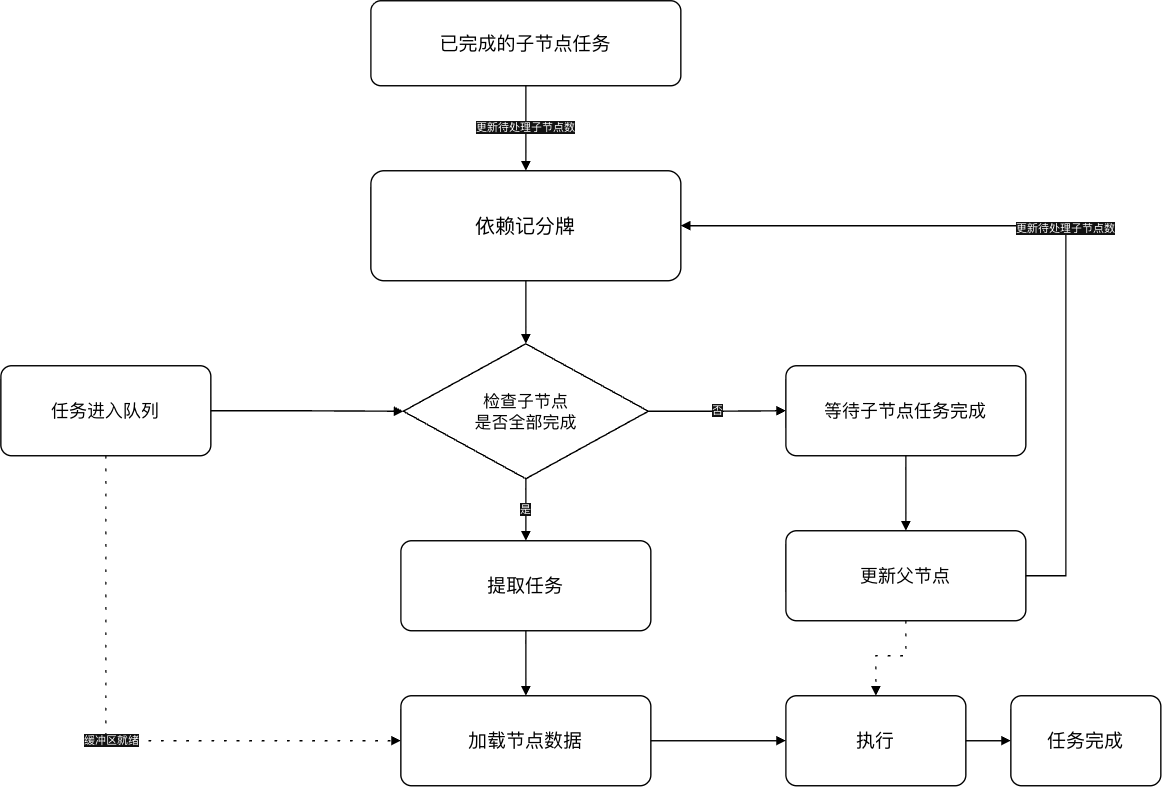

The diagram above was exported from draw.io. Its source (the exported page's mxGraphModel, read from the mxfile embedded in the PNG):
<mxGraphModel dx="1267" dy="953" grid="1" gridSize="10" guides="1" tooltips="1" connect="1" arrows="1" fold="1" page="1" pageScale="1" pageWidth="1280" pageHeight="860" background="light-dark(#FFFFFF,#FFFFFF)" math="0" shadow="0">
  <root>
    <mxCell id="0" />
    <mxCell id="1" parent="0" />
    <mxCell id="p2" parent="1" style="whiteSpace=wrap;html=1;fontFamily=Microsoft YaHei;fontColor=#000000;rounded=1;arcSize=12;fillColor=#ffffff;strokeColor=#000000;strokeWidth=1.4;align=center;verticalAlign=middle;fontSize=19;" value="已完成的子节点任务" vertex="1">
      <mxGeometry height="85" width="310" x="440" y="40" as="geometry" />
    </mxCell>
    <mxCell id="p3" parent="1" style="whiteSpace=wrap;html=1;fontFamily=Microsoft YaHei;fontColor=#000000;rounded=1;arcSize=12;fillColor=#ffffff;strokeColor=#000000;strokeWidth=1.4;align=center;verticalAlign=middle;fontSize=20;" value="依赖记分牌" vertex="1">
      <mxGeometry height="110" width="310" x="440" y="210" as="geometry" />
    </mxCell>
    <mxCell id="p4" parent="1" style="whiteSpace=wrap;html=1;fontFamily=Microsoft YaHei;fontColor=#000000;rounded=1;arcSize=12;fillColor=#ffffff;strokeColor=#000000;strokeWidth=1.4;align=center;verticalAlign=middle;fontSize=18;" value="任务进入队列" vertex="1">
      <mxGeometry height="90" width="210" x="70" y="405" as="geometry" />
    </mxCell>
    <mxCell id="d5" parent="1" style="whiteSpace=wrap;html=1;fontFamily=Microsoft YaHei;fontColor=#000000;shape=rhombus;perimeter=rhombusPerimeter;fillColor=#ffffff;strokeColor=#000000;strokeWidth=1.4;fontSize=17;align=center;verticalAlign=middle;" value="检查子节点&lt;br&gt;是否全部完成" vertex="1">
      <mxGeometry height="135" width="245" x="472.5" y="383" as="geometry" />
    </mxCell>
    <mxCell id="p6" parent="1" style="whiteSpace=wrap;html=1;fontFamily=Microsoft YaHei;fontColor=#000000;rounded=1;arcSize=12;fillColor=#ffffff;strokeColor=#000000;strokeWidth=1.4;align=center;verticalAlign=middle;fontSize=18;" value="等待子节点任务完成" vertex="1">
      <mxGeometry height="90" width="240" x="855" y="405" as="geometry" />
    </mxCell>
    <mxCell id="p7" parent="1" style="whiteSpace=wrap;html=1;fontFamily=Microsoft YaHei;fontColor=#000000;rounded=1;arcSize=12;fillColor=#ffffff;strokeColor=#000000;strokeWidth=1.4;align=center;verticalAlign=middle;fontSize=18;" value="更新父节点" vertex="1">
      <mxGeometry height="90" width="240" x="855" y="570" as="geometry" />
    </mxCell>
    <mxCell id="p8" parent="1" style="whiteSpace=wrap;html=1;fontFamily=Microsoft YaHei;fontColor=#000000;rounded=1;arcSize=12;fillColor=#ffffff;strokeColor=#000000;strokeWidth=1.4;align=center;verticalAlign=middle;fontSize=19;" value="提取任务" vertex="1">
      <mxGeometry height="90" width="250" x="470" y="580" as="geometry" />
    </mxCell>
    <mxCell id="p9" parent="1" style="whiteSpace=wrap;html=1;fontFamily=Microsoft YaHei;fontColor=#000000;rounded=1;arcSize=12;fillColor=#ffffff;strokeColor=#000000;strokeWidth=1.4;align=center;verticalAlign=middle;fontSize=19;" value="加载节点数据" vertex="1">
      <mxGeometry height="90" width="250" x="470" y="735" as="geometry" />
    </mxCell>
    <mxCell id="p10" parent="1" style="whiteSpace=wrap;html=1;fontFamily=Microsoft YaHei;fontColor=#000000;rounded=1;arcSize=12;fillColor=#ffffff;strokeColor=#000000;strokeWidth=1.4;align=center;verticalAlign=middle;fontSize=19;" value="执行" vertex="1">
      <mxGeometry height="90" width="180" x="855" y="735" as="geometry" />
    </mxCell>
    <mxCell id="p11" parent="1" style="whiteSpace=wrap;html=1;fontFamily=Microsoft YaHei;fontColor=#000000;rounded=1;arcSize=12;fillColor=#ffffff;strokeColor=#000000;strokeWidth=1.4;align=center;verticalAlign=middle;fontSize=19;" value="任务完成" vertex="1">
      <mxGeometry height="90" width="150" x="1080" y="735" as="geometry" />
    </mxCell>
    <mxCell id="e12" edge="1" parent="1" source="p2" style="fontFamily=Microsoft YaHei;edgeStyle=orthogonalEdgeStyle;rounded=0;orthogonalLoop=1;jettySize=auto;html=1;endArrow=block;endFill=1;strokeColor=#000000;strokeWidth=1.4;exitX=0.5;exitY=1;exitPerimeter=1;entryX=0.5;entryY=0;entryPerimeter=1;" target="p3" value="更新待处理子节点数">
      <mxGeometry relative="1" as="geometry" />
    </mxCell>
    <mxCell id="e13" edge="1" parent="1" source="p3" style="fontFamily=Microsoft YaHei;edgeStyle=orthogonalEdgeStyle;rounded=0;orthogonalLoop=1;jettySize=auto;html=1;endArrow=block;endFill=1;strokeColor=#000000;strokeWidth=1.4;exitX=0.5;exitY=1;exitPerimeter=1;entryX=0.5;entryY=0;entryPerimeter=1;" target="d5" value="">
      <mxGeometry relative="1" as="geometry" />
    </mxCell>
    <mxCell id="e14" edge="1" parent="1" source="p4" style="fontFamily=Microsoft YaHei;edgeStyle=orthogonalEdgeStyle;rounded=0;orthogonalLoop=1;jettySize=auto;html=1;endArrow=block;endFill=1;strokeColor=#000000;strokeWidth=1.4;exitX=1;exitY=0.5;exitPerimeter=1;entryX=0;entryY=0.5;entryPerimeter=1;" target="d5" value="">
      <mxGeometry relative="1" as="geometry" />
    </mxCell>
    <mxCell id="e15" edge="1" parent="1" source="d5" style="fontFamily=Microsoft YaHei;edgeStyle=orthogonalEdgeStyle;rounded=0;orthogonalLoop=1;jettySize=auto;html=1;endArrow=block;endFill=1;strokeColor=#000000;strokeWidth=1.4;exitX=0.5;exitY=1;exitPerimeter=1;entryX=0.5;entryY=0;entryPerimeter=1;" target="p8" value="是">
      <mxGeometry relative="1" as="geometry" />
    </mxCell>
    <mxCell id="e16" edge="1" parent="1" source="d5" style="fontFamily=Microsoft YaHei;edgeStyle=orthogonalEdgeStyle;rounded=0;orthogonalLoop=1;jettySize=auto;html=1;endArrow=block;endFill=1;strokeColor=#000000;strokeWidth=1.4;exitX=1;exitY=0.5;exitPerimeter=1;entryX=0;entryY=0.5;entryPerimeter=1;" target="p6" value="否">
      <mxGeometry relative="1" as="geometry" />
    </mxCell>
    <mxCell id="e17" edge="1" parent="1" source="p6" style="fontFamily=Microsoft YaHei;edgeStyle=orthogonalEdgeStyle;rounded=0;orthogonalLoop=1;jettySize=auto;html=1;endArrow=block;endFill=1;strokeColor=#000000;strokeWidth=1.4;exitX=0.5;exitY=1;exitPerimeter=1;entryX=0.5;entryY=0;entryPerimeter=1;" target="p7" value="">
      <mxGeometry relative="1" as="geometry" />
    </mxCell>
    <mxCell id="e18" edge="1" parent="1" source="p7" style="fontFamily=Microsoft YaHei;edgeStyle=orthogonalEdgeStyle;rounded=0;orthogonalLoop=1;jettySize=auto;html=1;endArrow=block;endFill=1;strokeColor=#000000;strokeWidth=1.4;exitX=1;exitY=0.5;exitPerimeter=1;entryX=1;entryY=0.5;entryPerimeter=1;" target="p3" value="更新待处理子节点数">
      <mxGeometry relative="1" as="geometry">
        <Array as="points">
          <mxPoint x="1135" y="615" />
          <mxPoint x="1135" y="265" />
        </Array>
      </mxGeometry>
    </mxCell>
    <mxCell id="e19" edge="1" parent="1" source="p8" style="fontFamily=Microsoft YaHei;edgeStyle=orthogonalEdgeStyle;rounded=0;orthogonalLoop=1;jettySize=auto;html=1;endArrow=block;endFill=1;strokeColor=#000000;strokeWidth=1.4;exitX=0.5;exitY=1;exitPerimeter=1;entryX=0.5;entryY=0;entryPerimeter=1;" target="p9" value="">
      <mxGeometry relative="1" as="geometry" />
    </mxCell>
    <mxCell id="e20" edge="1" parent="1" source="p9" style="fontFamily=Microsoft YaHei;edgeStyle=orthogonalEdgeStyle;rounded=0;orthogonalLoop=1;jettySize=auto;html=1;endArrow=block;endFill=1;strokeColor=#000000;strokeWidth=1.4;exitX=1;exitY=0.5;exitPerimeter=1;entryX=0;entryY=0.5;entryPerimeter=1;" target="p10" value="">
      <mxGeometry relative="1" as="geometry" />
    </mxCell>
    <mxCell id="e21" edge="1" parent="1" source="p10" style="fontFamily=Microsoft YaHei;edgeStyle=orthogonalEdgeStyle;rounded=0;orthogonalLoop=1;jettySize=auto;html=1;endArrow=block;endFill=1;strokeColor=#000000;strokeWidth=1.4;exitX=1;exitY=0.5;exitPerimeter=1;entryX=0;entryY=0.5;entryPerimeter=1;" target="p11" value="">
      <mxGeometry relative="1" as="geometry" />
    </mxCell>
    <mxCell id="e22" edge="1" parent="1" source="p4" style="fontFamily=Microsoft YaHei;edgeStyle=orthogonalEdgeStyle;rounded=0;orthogonalLoop=1;jettySize=auto;html=1;endArrow=block;endFill=1;strokeColor=#000000;strokeWidth=1.4;dashed=1;dashPattern=2 7;exitX=0.5;exitY=1;exitPerimeter=1;entryX=0;entryY=0.5;entryPerimeter=1;" target="p9" value="缓冲区就绪">
      <mxGeometry relative="1" as="geometry">
        <Array as="points">
          <mxPoint x="175" y="780.05" />
        </Array>
      </mxGeometry>
    </mxCell>
    <mxCell id="e23" edge="1" parent="1" source="p7" style="fontFamily=Microsoft YaHei;edgeStyle=orthogonalEdgeStyle;rounded=0;orthogonalLoop=1;jettySize=auto;html=1;endArrow=block;endFill=1;strokeColor=#000000;strokeWidth=1.4;dashed=1;dashPattern=2 7;exitX=0.5;exitY=1;exitPerimeter=1;entryX=0.5;entryY=0;entryPerimeter=1;" target="p10" value="">
      <mxGeometry relative="1" as="geometry">
        <Array as="points">
          <mxPoint x="975" y="695" />
          <mxPoint x="945" y="695" />
        </Array>
      </mxGeometry>
    </mxCell>
  </root>
</mxGraphModel>